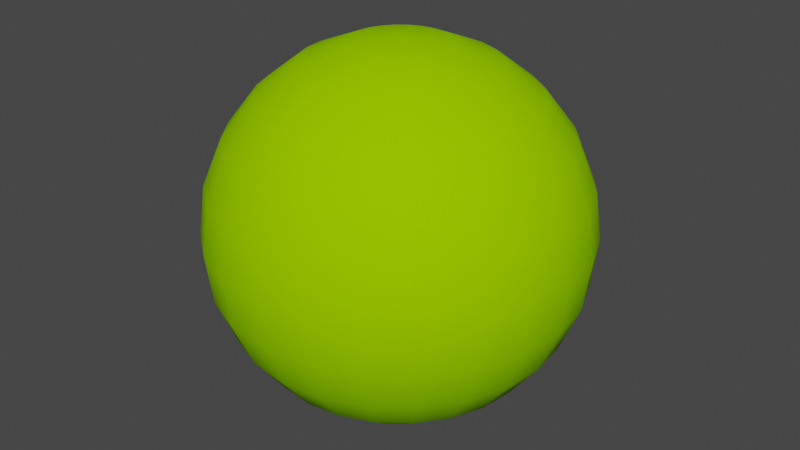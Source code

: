 # Source: LPE150cm.blend  (saved by Blender 4.0.36; exported with 4.5.12 LTS)
import bpy
from mathutils import Matrix  # noqa: F401  (used for matrix-valued properties, if any)

bpy.ops.wm.read_factory_settings(use_empty=True)
scene = bpy.context.scene
scene.name = 'Scene'

# ---- collections
col_collection = bpy.data.collections.new('Collection'); scene.collection.children.link(col_collection)

# ---- materials (node trees are filled in below, after node groups)
mat_canopy = bpy.data.materials.new('Canopy')
mat_canopy.use_transparent_shadow = False
mat_canopy.diffuse_color = (0.2941, 0.6863, 0.0, 1.0)
mat_canopy.roughness = 1.0

# ---- material node trees
mat_canopy.use_nodes = True; mat_canopy.node_tree.nodes.clear()
_N = mat_canopy.node_tree.nodes; _L = mat_canopy.node_tree.links
n0 = _N.new('ShaderNodeBsdfPrincipled'); n0.name = 'Principled BSDF'; n0.location = (0, 300)
n0.inputs[0].default_value = (0.2941, 0.6863, 0.0, 1.0)
n0.inputs[2].default_value = 1.0
n0.inputs[3].default_value = 1.45
n0.inputs[13].default_value = 0.0
n1 = _N.new('ShaderNodeOutputMaterial'); n1.name = 'Material Output'; n1.location = (280, 300)
_L.new(n0.outputs[0], n1.inputs[0])
n1.is_active_output = True

# ---- world
world_world = bpy.data.worlds.new('World'); scene.world = world_world
world_world.use_nodes = True; world_world.node_tree.nodes.clear()
_N = world_world.node_tree.nodes; _L = world_world.node_tree.links
n0 = _N.new('ShaderNodeOutputWorld'); n0.name = 'World Output'; n0.location = (300, 300)
n1 = _N.new('ShaderNodeBackground'); n1.name = 'Background'; n1.location = (10, 300)
n1.inputs[0].default_value = (0.05088, 0.05088, 0.05088, 1.0)
_L.new(n1.outputs[0], n0.inputs[0])
n0.is_active_output = True
world_world.color = (0.05088, 0.05088, 0.05088)
world_world.use_sun_shadow = False
world_world.sun_shadow_jitter_overblur = 0.0

# ---- meshes
me_lpe150cm = bpy.data.meshes.new('LPE150cm')
me_lpe150cm.from_pydata([(-0.5625, 0.3248, 0.375), (-0.4593, 0.4593, 0.375), (-0.6274, 0.3622, 0.5559), (-0.5123, 0.5123, 0.5559), (-0.4593, 0.2652, 0.2197), (-0.375, 0.375, 0.2197), (-0.3248, 0.1875, 0.1005), (-0.2652, 0.2652, 0.1005), (-0.1681, 0.09706, 0.02556), (-0.1373, 0.1373, 0.02556), (-1.848e-13, 2.509e-14, 0.0), (-0.6274, 0.1681, 0.375), (-0.6998, 0.1875, 0.5559), (-0.7244, 0.1941, 0.75), (-0.6495, 0.375, 0.75), (-0.6998, 0.1875, 0.9441), (-0.6274, 0.3622, 0.9441), (-0.6274, 0.1681, 1.125), (-0.5625, 0.3248, 1.125), (-0.5123, 0.1373, 1.28), (-0.4593, 0.2652, 1.28), (-0.3622, 0.09706, 1.4), (-0.3248, 0.1875, 1.4), (-0.1875, 0.05024, 1.474), (-0.1681, 0.09706, 1.474), (-1.848e-13, 2.509e-14, 1.5), (-0.5123, 0.1373, 0.2197), (-0.3622, 0.09706, 0.1005), (-0.1875, 0.05024, 0.02556), (-0.1941, 1.465e-08, 1.474), (-0.375, 2.831e-08, 1.4), (-0.5303, 4.004e-08, 1.28), (-0.6495, 4.904e-08, 1.125), (-0.7244, 5.469e-08, 0.9441), (-0.75, 5.662e-08, 0.75), (-0.7244, 5.469e-08, 0.5559), (-0.6495, 4.904e-08, 0.375), (-0.5303, 4.004e-08, 0.2197), (-0.375, 2.831e-08, 0.1005), (-0.1941, 1.465e-08, 0.02556), (-0.1875, -0.05024, 1.474), (-0.3622, -0.09706, 1.4), (-0.5123, -0.1373, 1.28), (-0.6274, -0.1681, 1.125), (-0.6998, -0.1875, 0.9441), (-0.7244, -0.1941, 0.75), (-0.6998, -0.1875, 0.5559), (-0.6274, -0.1681, 0.375), (-0.5123, -0.1373, 0.2197), (-0.3622, -0.09706, 0.1005), (-0.1875, -0.05024, 0.02556), (-0.1681, -0.09706, 1.474), (-0.3248, -0.1875, 1.4), (-0.4593, -0.2652, 1.28), (-0.5625, -0.3248, 1.125), (-0.6274, -0.3622, 0.9441), (-0.6495, -0.375, 0.75), (-0.6274, -0.3622, 0.5559), (-0.5625, -0.3248, 0.375), (-0.4593, -0.2652, 0.2197), (-0.3248, -0.1875, 0.1005), (-0.1681, -0.09706, 0.02556), (-0.1373, -0.1373, 1.474), (-0.2652, -0.2652, 1.4), (-0.375, -0.375, 1.28), (-0.4593, -0.4593, 1.125), (-0.5123, -0.5123, 0.9441), (-0.5303, -0.5303, 0.75), (-0.5123, -0.5123, 0.5559), (-0.4593, -0.4593, 0.375), (-0.375, -0.375, 0.2197), (-0.2652, -0.2652, 0.1005), (-0.1373, -0.1373, 0.02556), (-0.09706, -0.1681, 1.474), (-0.1875, -0.3248, 1.4), (-0.2652, -0.4593, 1.28), (-0.3248, -0.5625, 1.125), (-0.3622, -0.6274, 0.9441), (-0.375, -0.6495, 0.75), (-0.3622, -0.6274, 0.5559), (-0.3248, -0.5625, 0.375), (-0.2652, -0.4593, 0.2197), (-0.1875, -0.3248, 0.1005), (-0.09706, -0.1681, 0.02556), (-0.05024, -0.1875, 1.474), (-0.09706, -0.3622, 1.4), (-0.1373, -0.5123, 1.28), (-0.1681, -0.6274, 1.125), (-0.1875, -0.6998, 0.9441), (-0.1941, -0.7244, 0.75), (-0.1875, -0.6998, 0.5559), (-0.1681, -0.6274, 0.375), (-0.1373, -0.5123, 0.2197), (-0.09706, -0.3622, 0.1005), (-0.05024, -0.1875, 0.02556), (-1.465e-08, -0.1941, 1.474), (-2.831e-08, -0.375, 1.4), (-4.004e-08, -0.5303, 1.28), (-4.904e-08, -0.6495, 1.125), (-5.469e-08, -0.7244, 0.9441), (-5.662e-08, -0.75, 0.75), (-5.469e-08, -0.7244, 0.5559), (-4.904e-08, -0.6495, 0.375), (-4.004e-08, -0.5303, 0.2197), (-2.831e-08, -0.375, 0.1005), (-1.465e-08, -0.1941, 0.02556), (0.05024, -0.1875, 1.474), (0.09706, -0.3622, 1.4), (0.1373, -0.5123, 1.28), (0.1681, -0.6274, 1.125), (0.1875, -0.6998, 0.9441), (0.1941, -0.7244, 0.75), (0.1875, -0.6998, 0.5559), (0.1681, -0.6274, 0.375), (0.1373, -0.5123, 0.2197), (0.09706, -0.3622, 0.1005), (0.05024, -0.1875, 0.02556), (0.09706, -0.1681, 1.474), (0.1875, -0.3248, 1.4), (0.2652, -0.4593, 1.28), (0.3248, -0.5625, 1.125), (0.3622, -0.6274, 0.9441), (0.375, -0.6495, 0.75), (0.3622, -0.6274, 0.5559), (0.3248, -0.5625, 0.375), (0.2652, -0.4593, 0.2197), (0.1875, -0.3248, 0.1005), (0.09706, -0.1681, 0.02556), (0.1373, -0.1373, 1.474), (0.2652, -0.2652, 1.4), (0.375, -0.375, 1.28), (-0.3248, 0.5625, 0.375), (-0.3622, 0.6274, 0.5559), (-0.1681, 0.6274, 0.375), (-0.1875, 0.6998, 0.5559), (4.904e-08, 0.6495, 0.375), (5.469e-08, 0.7244, 0.5559), (0.1681, 0.6274, 0.375), (0.1875, 0.6998, 0.5559), (0.3248, 0.5625, 0.375), (0.3622, 0.6274, 0.5559), (0.4593, 0.4593, 0.375), (0.5123, 0.5123, 0.5559), (0.5625, 0.3248, 0.375), (0.6274, 0.3622, 0.5559), (0.6274, 0.1681, 0.375), (0.6998, 0.1875, 0.5559), (0.6495, -4.904e-08, 0.375), (0.7244, -5.469e-08, 0.5559), (0.7244, 0.1941, 0.75), (0.75, -5.662e-08, 0.75), (0.6998, 0.1875, 0.9441), (0.7244, -5.469e-08, 0.9441), (0.6274, 0.1681, 1.125), (0.6495, -4.904e-08, 1.125), (0.5123, 0.1373, 1.28), (0.5303, -4.004e-08, 1.28), (0.3622, 0.09706, 1.4), (0.375, -2.831e-08, 1.4), (0.1875, 0.05024, 1.474), (0.1941, -1.465e-08, 1.474), (0.5123, 0.1373, 0.2197), (0.5303, -4.004e-08, 0.2197), (0.3622, 0.09706, 0.1005), (0.375, -2.831e-08, 0.1005), (0.1875, 0.05024, 0.02556), (0.1941, -1.465e-08, 0.02556), (0.1681, 0.09706, 1.474), (0.3248, 0.1875, 1.4), (0.4593, 0.2652, 1.28), (0.5625, 0.3248, 1.125), (0.6274, 0.3622, 0.9441), (0.6495, 0.375, 0.75), (0.4593, 0.2652, 0.2197), (0.3248, 0.1875, 0.1005), (0.1681, 0.09706, 0.02556), (0.1373, 0.1373, 1.474), (0.2652, 0.2652, 1.4), (0.375, 0.375, 1.28), (0.4593, 0.4593, 1.125), (0.5123, 0.5123, 0.9441), (0.5303, 0.5303, 0.75), (0.375, 0.375, 0.2197), (0.2652, 0.2652, 0.1005), (0.1373, 0.1373, 0.02556), (0.09706, 0.1681, 1.474), (0.1875, 0.3248, 1.4), (0.2652, 0.4593, 1.28), (0.3248, 0.5625, 1.125), (0.3622, 0.6274, 0.9441), (0.375, 0.6495, 0.75), (0.2652, 0.4593, 0.2197), (0.1875, 0.3248, 0.1005), (0.09706, 0.1681, 0.02556), (0.09706, 0.3622, 1.4), (0.05024, 0.1875, 1.474), (0.1373, 0.5123, 1.28), (0.1681, 0.6274, 1.125), (0.1875, 0.6998, 0.9441), (0.1941, 0.7244, 0.75), (0.1373, 0.5123, 0.2197), (0.09706, 0.3622, 0.1005), (0.05024, 0.1875, 0.02556), (2.831e-08, 0.375, 1.4), (1.465e-08, 0.1941, 1.474), (4.004e-08, 0.5303, 1.28), (4.904e-08, 0.6495, 1.125), (5.469e-08, 0.7244, 0.9441), (5.662e-08, 0.75, 0.75), (4.004e-08, 0.5303, 0.2197), (2.831e-08, 0.375, 0.1005), (1.465e-08, 0.1941, 0.02556), (-0.05024, 0.1875, 1.474), (-0.09706, 0.3622, 1.4), (-0.1373, 0.5123, 1.28), (-0.1681, 0.6274, 1.125), (-0.1875, 0.6998, 0.9441), (-0.1941, 0.7244, 0.75), (-0.1373, 0.5123, 0.2197), (-0.09706, 0.3622, 0.1005), (-0.05024, 0.1875, 0.02556), (-0.09706, 0.1681, 1.474), (-0.1875, 0.3248, 1.4), (-0.2652, 0.4593, 1.28), (-0.3248, 0.5625, 1.125), (-0.3622, 0.6274, 0.9441), (-0.375, 0.6495, 0.75), (-0.2652, 0.4593, 0.2197), (-0.1875, 0.3248, 0.1005), (-0.09706, 0.1681, 0.02556), (-0.1373, 0.1373, 1.474), (-0.2652, 0.2652, 1.4), (-0.375, 0.375, 1.28), (-0.4593, 0.4593, 1.125), (-0.5123, 0.5123, 0.9441), (-0.5303, 0.5303, 0.75), (0.5303, -0.5303, 0.75), (0.5123, -0.5123, 0.9441), (0.5123, -0.5123, 0.5559), (0.4593, -0.4593, 0.375), (0.375, -0.375, 0.2197), (0.2652, -0.2652, 0.1005), (0.1373, -0.1373, 0.02556), (0.1681, -0.09706, 1.474), (0.3248, -0.1875, 1.4), (0.4593, -0.2652, 1.28), (0.5625, -0.3248, 1.125), (0.4593, -0.4593, 1.125), (0.6274, -0.3622, 0.9441), (0.6495, -0.375, 0.75), (0.6274, -0.3622, 0.5559), (0.5625, -0.3248, 0.375), (0.4593, -0.2652, 0.2197), (0.3248, -0.1875, 0.1005), (0.1681, -0.09706, 0.02556), (0.1875, -0.05024, 1.474), (0.3622, -0.09706, 1.4), (0.5123, -0.1373, 1.28), (0.6274, -0.1681, 1.125), (0.6998, -0.1875, 0.9441), (0.7244, -0.1941, 0.75), (0.6998, -0.1875, 0.5559), (0.6274, -0.1681, 0.375), (0.5123, -0.1373, 0.2197), (0.3622, -0.09706, 0.1005), (0.1875, -0.05024, 0.02556)], [], [(1, 0, 2), (1, 2, 3), (1, 5, 4), (1, 4, 0), (7, 4, 5), (6, 4, 7), (8, 6, 7), (8, 7, 9), (9, 10, 8), (12, 0, 11), (2, 0, 12), (12, 13, 14), (2, 12, 14), (14, 13, 15), (14, 15, 16), (18, 16, 15), (18, 15, 17), (20, 18, 17), (20, 17, 19), (19, 21, 22), (19, 22, 20), (21, 23, 24), (21, 24, 22), (24, 23, 25), (11, 4, 26), (0, 4, 11), (6, 26, 4), (27, 26, 6), (8, 27, 6), (28, 27, 8), (10, 28, 8), (23, 29, 25), (21, 29, 23), (30, 29, 21), (19, 30, 21), (31, 30, 19), (31, 17, 32), (19, 17, 31), (15, 33, 32), (17, 15, 32), (15, 13, 34), (15, 34, 33), (12, 35, 34), (12, 34, 13), (12, 11, 36), (12, 36, 35), (11, 26, 37), (11, 37, 36), (38, 37, 26), (38, 26, 27), (39, 38, 27), (39, 27, 28), (28, 10, 39), (29, 40, 25), (41, 40, 29), (41, 29, 30), (42, 41, 30), (42, 30, 31), (31, 32, 43), (31, 43, 42), (32, 33, 44), (32, 44, 43), (44, 34, 45), (33, 34, 44), (46, 45, 34), (35, 46, 34), (36, 47, 46), (35, 36, 46), (47, 37, 48), (36, 37, 47), (38, 48, 37), (49, 48, 38), (39, 49, 38), (50, 49, 39), (39, 10, 50), (40, 51, 25), (41, 51, 40), (52, 51, 41), (42, 52, 41), (53, 52, 42), (53, 43, 54), (42, 43, 53), (54, 44, 55), (43, 44, 54), (56, 55, 44), (45, 56, 44), (46, 57, 56), (46, 56, 45), (46, 47, 58), (46, 58, 57), (47, 48, 59), (47, 59, 58), (60, 59, 48), (60, 48, 49), (61, 60, 49), (61, 49, 50), (50, 10, 61), (51, 62, 25), (63, 62, 51), (63, 51, 52), (53, 63, 52), (64, 63, 53), (53, 54, 65), (53, 65, 64), (55, 66, 65), (55, 65, 54), (67, 66, 55), (56, 67, 55), (57, 68, 67), (57, 67, 56), (69, 68, 57), (58, 69, 57), (59, 70, 69), (58, 59, 69), (71, 70, 59), (71, 59, 60), (71, 60, 61), (72, 71, 61), (61, 10, 72), (73, 25, 62), (62, 63, 74), (62, 74, 73), (63, 64, 75), (63, 75, 74), (75, 64, 65), (76, 75, 65), (76, 66, 77), (76, 65, 66), (66, 67, 78), (77, 66, 78), (78, 68, 79), (78, 67, 68), (68, 69, 80), (79, 68, 80), (81, 80, 69), (81, 69, 70), (81, 71, 82), (70, 71, 81), (82, 72, 83), (71, 72, 82), (83, 72, 10), (84, 25, 73), (84, 74, 85), (73, 74, 84), (74, 75, 86), (74, 86, 85), (87, 86, 75), (87, 75, 76), (87, 76, 77), (88, 87, 77), (77, 78, 89), (88, 77, 89), (89, 79, 90), (89, 78, 79), (91, 90, 79), (91, 79, 80), (81, 91, 80), (92, 91, 81), (92, 82, 93), (81, 82, 92), (82, 83, 94), (82, 94, 93), (94, 83, 10), (95, 25, 84), (95, 85, 96), (84, 85, 95), (96, 86, 97), (85, 86, 96), (98, 97, 86), (98, 86, 87), (98, 87, 88), (99, 98, 88), (100, 99, 88), (100, 88, 89), (90, 100, 89), (101, 100, 90), (102, 101, 90), (102, 90, 91), (92, 102, 91), (103, 102, 92), (92, 93, 104), (92, 104, 103), (93, 94, 105), (93, 105, 104), (105, 94, 10), (106, 25, 95), (106, 96, 107), (95, 96, 106), (96, 97, 108), (96, 108, 107), (98, 108, 97), (109, 108, 98), (110, 109, 98), (110, 98, 99), (100, 110, 99), (111, 110, 100), (112, 111, 100), (112, 100, 101), (112, 101, 102), (113, 112, 102), (114, 113, 102), (114, 102, 103), (114, 104, 115), (103, 104, 114), (104, 105, 116), (104, 116, 115), (116, 105, 10), (117, 25, 106), (117, 107, 118), (106, 107, 117), (118, 108, 119), (107, 108, 118), (109, 119, 108), (120, 119, 109), (121, 120, 109), (121, 109, 110), (121, 111, 122), (121, 110, 111), (111, 112, 123), (122, 111, 123), (123, 112, 113), (124, 123, 113), (125, 124, 113), (125, 113, 114), (114, 115, 126), (114, 126, 125), (115, 116, 127), (115, 127, 126), (127, 116, 10), (128, 25, 117), (128, 118, 129), (117, 118, 128), (118, 119, 130), (118, 130, 129), (3, 131, 1), (3, 132, 131), (133, 131, 132), (134, 133, 132), (135, 133, 134), (136, 135, 134), (138, 137, 135), (138, 135, 136), (140, 139, 137), (140, 137, 138), (140, 141, 139), (140, 142, 141), (141, 142, 144), (143, 141, 144), (143, 144, 146), (143, 146, 145), (146, 148, 147), (145, 146, 147), (148, 146, 149), (148, 149, 150), (149, 151, 152), (149, 152, 150), (151, 153, 154), (151, 154, 152), (153, 155, 156), (153, 156, 154), (158, 156, 155), (158, 155, 157), (160, 158, 157), (160, 157, 159), (25, 160, 159), (162, 145, 147), (161, 145, 162), (161, 164, 163), (162, 164, 161), (163, 166, 165), (164, 166, 163), (165, 166, 10), (167, 25, 159), (167, 157, 168), (159, 157, 167), (157, 155, 169), (157, 169, 168), (153, 169, 155), (170, 169, 153), (151, 170, 153), (171, 170, 151), (172, 171, 151), (149, 172, 151), (146, 144, 172), (146, 172, 149), (173, 143, 145), (173, 145, 161), (163, 174, 173), (161, 163, 173), (163, 165, 175), (163, 175, 174), (175, 165, 10), (176, 25, 167), (167, 168, 177), (167, 177, 176), (177, 169, 178), (168, 169, 177), (179, 178, 169), (179, 169, 170), (180, 179, 170), (171, 180, 170), (181, 180, 171), (172, 181, 171), (144, 142, 181), (144, 181, 172), (141, 143, 173), (182, 141, 173), (173, 174, 183), (173, 183, 182), (175, 184, 183), (174, 175, 183), (184, 175, 10), (176, 185, 25), (186, 185, 176), (186, 176, 177), (186, 177, 178), (187, 186, 178), (179, 188, 187), (178, 179, 187), (179, 180, 189), (188, 179, 189), (180, 181, 190), (189, 180, 190), (190, 142, 140), (190, 181, 142), (141, 182, 191), (141, 191, 139), (192, 191, 182), (192, 182, 183), (184, 192, 183), (193, 192, 184), (184, 10, 193), (194, 195, 185), (194, 185, 186), (196, 194, 186), (196, 186, 187), (187, 188, 197), (187, 197, 196), (189, 198, 197), (188, 189, 197), (189, 190, 199), (198, 189, 199), (199, 140, 138), (199, 190, 140), (137, 191, 200), (139, 191, 137), (192, 200, 191), (201, 200, 192), (193, 201, 192), (202, 201, 193), (203, 204, 195), (203, 195, 194), (195, 204, 25), (196, 203, 194), (205, 203, 196), (196, 197, 206), (196, 206, 205), (198, 207, 206), (197, 198, 206), (198, 199, 208), (198, 208, 207), (208, 138, 136), (199, 138, 208), (135, 200, 209), (137, 200, 135), (210, 209, 200), (210, 200, 201), (202, 210, 201), (211, 210, 202), (202, 10, 211), (204, 212, 25), (213, 212, 204), (213, 204, 203), (214, 213, 203), (214, 203, 205), (214, 206, 215), (205, 206, 214), (206, 207, 216), (206, 216, 215), (216, 208, 217), (207, 208, 216), (208, 136, 134), (208, 134, 217), (135, 209, 218), (135, 218, 133), (210, 218, 209), (219, 218, 210), (211, 219, 210), (220, 219, 211), (211, 10, 220), (212, 221, 25), (222, 221, 212), (222, 212, 213), (214, 222, 213), (223, 222, 214), (223, 215, 224), (214, 215, 223), (215, 216, 225), (215, 225, 224), (225, 217, 226), (225, 216, 217), (217, 134, 132), (226, 217, 132), (133, 218, 227), (133, 227, 131), (228, 227, 218), (228, 218, 219), (220, 228, 219), (229, 228, 220), (220, 10, 229), (221, 230, 25), (185, 195, 25), (222, 230, 221), (231, 230, 222), (223, 231, 222), (232, 231, 223), (223, 224, 233), (223, 233, 232), (224, 225, 234), (233, 224, 234), (234, 226, 235), (234, 225, 226), (226, 132, 3), (235, 226, 3), (227, 5, 1), (131, 227, 1), (7, 5, 227), (7, 227, 228), (9, 7, 228), (9, 228, 229), (10, 9, 229), (193, 10, 202), (24, 25, 230), (24, 230, 231), (22, 24, 231), (20, 22, 231), (20, 231, 232), (233, 18, 20), (232, 233, 20), (16, 18, 233), (234, 16, 233), (235, 14, 16), (235, 16, 234), (2, 14, 235), (3, 2, 235), (237, 122, 236), (237, 121, 122), (122, 123, 238), (236, 122, 238), (123, 124, 239), (238, 123, 239), (239, 124, 125), (240, 239, 125), (126, 241, 240), (125, 126, 240), (126, 127, 242), (126, 242, 241), (242, 127, 10), (243, 25, 128), (129, 244, 243), (128, 129, 243), (129, 130, 245), (129, 245, 244), (245, 130, 247), (246, 245, 247), (237, 248, 246), (237, 246, 247), (236, 249, 248), (236, 248, 237), (250, 249, 236), (238, 250, 236), (239, 251, 250), (239, 250, 238), (252, 251, 239), (252, 239, 240), (252, 241, 253), (240, 241, 252), (241, 242, 254), (241, 254, 253), (254, 242, 10), (255, 25, 243), (243, 244, 256), (243, 256, 255), (245, 257, 256), (244, 245, 256), (258, 257, 245), (258, 245, 246), (259, 258, 246), (259, 246, 248), (249, 260, 259), (249, 259, 248), (261, 260, 249), (250, 261, 249), (251, 261, 250), (262, 261, 251), (252, 262, 251), (263, 262, 252), (252, 253, 264), (252, 264, 263), (264, 254, 265), (253, 254, 264), (265, 254, 10), (25, 255, 160), (160, 256, 158), (255, 256, 160), (158, 257, 156), (256, 257, 158), (258, 156, 257), (154, 156, 258), (154, 258, 259), (152, 154, 259), (152, 259, 260), (150, 152, 260), (148, 150, 260), (261, 148, 260), (147, 148, 261), (147, 261, 262), (162, 147, 262), (162, 262, 263), (263, 264, 164), (263, 164, 162), (264, 265, 166), (264, 166, 164), (166, 265, 10), (247, 121, 237), (247, 120, 121), (247, 130, 119), (247, 119, 120)])
me_lpe150cm.polygons.foreach_set('use_smooth', [True] * 528)
me_lpe150cm.materials.append(mat_canopy)
me_lpe150cm.update()

# ---- objects
ob_lpe150cm = bpy.data.objects.new('LPE150cm', me_lpe150cm)

# ---- transforms, parenting, visibility, modifiers, constraints
ob_lpe150cm.location = (0.0, 0.0, 0.0)

# ---- collection membership
col_collection.objects.link(ob_lpe150cm)

# ---- scene / render settings (as saved in the file)
scene.frame_start = 1; scene.frame_end = 250; scene.frame_set(1)
scene.render.engine = 'BLENDER_EEVEE_NEXT'
scene.render.image_settings.color_mode = 'RGB'
scene.cycles.sampling_pattern = 'TABULATED_SOBOL'
scene.view_settings.view_transform = 'Filmic'
bpy.context.view_layer.update()

# ---- added for rendering (the .blend has no active camera and no usable light): camera, sun
cam_auto = bpy.data.cameras.new('AutoCamera')
cam_auto.lens = 50.0
cam_auto.sensor_width = 36.0
cam_auto.clip_end = 1000.0
ob_auto_camera = bpy.data.objects.new('AutoCamera', cam_auto)
scene.collection.objects.link(ob_auto_camera)
ob_auto_camera.location = (2.4038, -2.88457, 2.67304)
ob_auto_camera.rotation_euler = (1.09748, -7.21219e-08, 0.694738)
scene.camera = ob_auto_camera
light_auto_sun = bpy.data.lights.new('AutoSun', 'SUN')
light_auto_sun.energy = 3.0
light_auto_sun.angle = 0.0523599
ob_auto_sun = bpy.data.objects.new('AutoSun', light_auto_sun)
scene.collection.objects.link(ob_auto_sun)
ob_auto_sun.rotation_euler = (0.872665, 0.174533, 0.523599)
bpy.context.view_layer.update()
